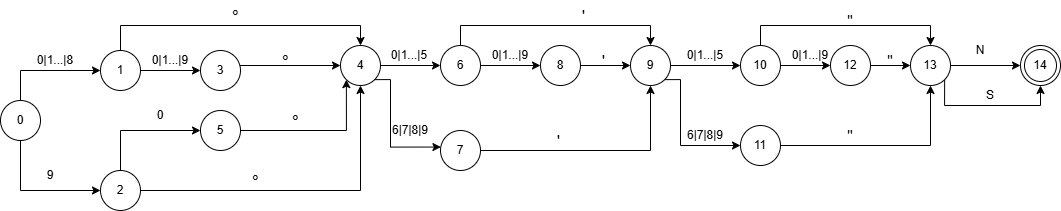

The diagram above was exported from draw.io. Its source (the exported page's mxGraphModel, read from the mxfile embedded in the PNG):
<mxGraphModel dx="1178" dy="653" grid="1" gridSize="10" guides="1" tooltips="1" connect="1" arrows="1" fold="1" page="1" pageScale="1" pageWidth="827" pageHeight="1169" math="0" shadow="0">
  <root>
    <mxCell id="0" />
    <mxCell id="1" parent="0" />
    <mxCell id="FQqUdYAJJaa48YbhBsw1-18" edge="1" parent="1" source="FQqUdYAJJaa48YbhBsw1-12" style="edgeStyle=orthogonalEdgeStyle;rounded=0;orthogonalLoop=1;jettySize=auto;html=1;exitX=0.5;exitY=0;exitDx=0;exitDy=0;entryX=0;entryY=0.5;entryDx=0;entryDy=0;" target="FQqUdYAJJaa48YbhBsw1-14">
      <mxGeometry relative="1" as="geometry" />
    </mxCell>
    <mxCell id="FQqUdYAJJaa48YbhBsw1-19" edge="1" parent="1" source="FQqUdYAJJaa48YbhBsw1-12" style="edgeStyle=orthogonalEdgeStyle;rounded=0;orthogonalLoop=1;jettySize=auto;html=1;exitX=0.5;exitY=1;exitDx=0;exitDy=0;entryX=0;entryY=0.5;entryDx=0;entryDy=0;" target="FQqUdYAJJaa48YbhBsw1-15">
      <mxGeometry relative="1" as="geometry" />
    </mxCell>
    <mxCell id="FQqUdYAJJaa48YbhBsw1-12" parent="1" style="ellipse;whiteSpace=wrap;html=1;aspect=fixed;" value="0" vertex="1">
      <mxGeometry height="40" width="40" x="20" y="710" as="geometry" />
    </mxCell>
    <mxCell id="FQqUdYAJJaa48YbhBsw1-17" edge="1" parent="1" source="FQqUdYAJJaa48YbhBsw1-14" style="edgeStyle=orthogonalEdgeStyle;rounded=0;orthogonalLoop=1;jettySize=auto;html=1;" target="FQqUdYAJJaa48YbhBsw1-16" value="">
      <mxGeometry relative="1" as="geometry" />
    </mxCell>
    <mxCell id="FQqUdYAJJaa48YbhBsw1-36" edge="1" parent="1" source="FQqUdYAJJaa48YbhBsw1-14" style="edgeStyle=orthogonalEdgeStyle;rounded=0;orthogonalLoop=1;jettySize=auto;html=1;exitX=0.5;exitY=0;exitDx=0;exitDy=0;entryX=0.5;entryY=0;entryDx=0;entryDy=0;" target="FQqUdYAJJaa48YbhBsw1-26">
      <mxGeometry relative="1" as="geometry" />
    </mxCell>
    <mxCell id="FQqUdYAJJaa48YbhBsw1-14" parent="1" style="ellipse;whiteSpace=wrap;html=1;aspect=fixed;" value="1" vertex="1">
      <mxGeometry height="40" width="40" x="120" y="660" as="geometry" />
    </mxCell>
    <mxCell id="FQqUdYAJJaa48YbhBsw1-37" edge="1" parent="1" source="FQqUdYAJJaa48YbhBsw1-15" style="edgeStyle=orthogonalEdgeStyle;rounded=0;orthogonalLoop=1;jettySize=auto;html=1;entryX=0.5;entryY=1;entryDx=0;entryDy=0;" target="FQqUdYAJJaa48YbhBsw1-26">
      <mxGeometry relative="1" as="geometry" />
    </mxCell>
    <mxCell id="FQqUdYAJJaa48YbhBsw1-41" edge="1" parent="1" source="FQqUdYAJJaa48YbhBsw1-15" style="edgeStyle=orthogonalEdgeStyle;rounded=0;orthogonalLoop=1;jettySize=auto;html=1;exitX=0.5;exitY=0;exitDx=0;exitDy=0;entryX=0;entryY=0.5;entryDx=0;entryDy=0;" target="FQqUdYAJJaa48YbhBsw1-40">
      <mxGeometry relative="1" as="geometry" />
    </mxCell>
    <mxCell id="FQqUdYAJJaa48YbhBsw1-15" parent="1" style="ellipse;whiteSpace=wrap;html=1;aspect=fixed;" value="2" vertex="1">
      <mxGeometry height="40" width="40" x="120" y="780" as="geometry" />
    </mxCell>
    <mxCell id="FQqUdYAJJaa48YbhBsw1-31" edge="1" parent="1" source="FQqUdYAJJaa48YbhBsw1-16" style="edgeStyle=orthogonalEdgeStyle;rounded=0;orthogonalLoop=1;jettySize=auto;html=1;exitX=0.5;exitY=1;exitDx=0;exitDy=0;" target="FQqUdYAJJaa48YbhBsw1-26">
      <mxGeometry relative="1" as="geometry">
        <Array as="points">
          <mxPoint x="240" y="675" />
        </Array>
      </mxGeometry>
    </mxCell>
    <mxCell id="FQqUdYAJJaa48YbhBsw1-16" parent="1" style="ellipse;whiteSpace=wrap;html=1;aspect=fixed;" value="3" vertex="1">
      <mxGeometry height="40" width="40" x="220" y="660" as="geometry" />
    </mxCell>
    <mxCell id="FQqUdYAJJaa48YbhBsw1-46" edge="1" parent="1" source="FQqUdYAJJaa48YbhBsw1-26" style="edgeStyle=orthogonalEdgeStyle;rounded=0;orthogonalLoop=1;jettySize=auto;html=1;" target="FQqUdYAJJaa48YbhBsw1-45" value="">
      <mxGeometry relative="1" as="geometry" />
    </mxCell>
    <mxCell id="FQqUdYAJJaa48YbhBsw1-26" parent="1" style="ellipse;whiteSpace=wrap;html=1;aspect=fixed;" value="4" vertex="1">
      <mxGeometry height="40" width="40" x="360" y="655" as="geometry" />
    </mxCell>
    <mxCell id="FQqUdYAJJaa48YbhBsw1-28" parent="1" style="text;whiteSpace=wrap;html=1;" value="&lt;font style=&quot;font-size: 17px;&quot;&gt;°&lt;/font&gt;" vertex="1">
      <mxGeometry height="20" width="10" x="250" y="610" as="geometry" />
    </mxCell>
    <mxCell id="FQqUdYAJJaa48YbhBsw1-32" parent="1" style="text;whiteSpace=wrap;html=1;" value="&lt;font style=&quot;font-size: 17px;&quot;&gt;°&lt;/font&gt;" vertex="1">
      <mxGeometry height="20" width="10" x="270" y="775" as="geometry" />
    </mxCell>
    <mxCell id="FQqUdYAJJaa48YbhBsw1-33" parent="1" style="text;whiteSpace=wrap;html=1;" value="&lt;font style=&quot;font-size: 17px;&quot;&gt;°&lt;/font&gt;" vertex="1">
      <mxGeometry height="20" width="10" x="300" y="655" as="geometry" />
    </mxCell>
    <mxCell id="FQqUdYAJJaa48YbhBsw1-43" edge="1" parent="1" source="FQqUdYAJJaa48YbhBsw1-40" style="edgeStyle=orthogonalEdgeStyle;rounded=0;orthogonalLoop=1;jettySize=auto;html=1;entryX=0;entryY=1;entryDx=0;entryDy=0;" target="FQqUdYAJJaa48YbhBsw1-26">
      <mxGeometry relative="1" as="geometry" />
    </mxCell>
    <mxCell id="FQqUdYAJJaa48YbhBsw1-40" parent="1" style="ellipse;whiteSpace=wrap;html=1;aspect=fixed;" value="5" vertex="1">
      <mxGeometry height="40" width="40" x="220" y="720" as="geometry" />
    </mxCell>
    <mxCell id="FQqUdYAJJaa48YbhBsw1-42" parent="1" style="text;html=1;whiteSpace=wrap;strokeColor=none;fillColor=none;align=center;verticalAlign=middle;rounded=0;" value="0" vertex="1">
      <mxGeometry height="30" width="20" x="170" y="710" as="geometry" />
    </mxCell>
    <mxCell id="FQqUdYAJJaa48YbhBsw1-44" parent="1" style="text;whiteSpace=wrap;html=1;" value="&lt;font style=&quot;font-size: 17px;&quot;&gt;°&lt;/font&gt;" vertex="1">
      <mxGeometry height="20" width="10" x="310" y="715" as="geometry" />
    </mxCell>
    <mxCell id="FQqUdYAJJaa48YbhBsw1-53" edge="1" parent="1" source="FQqUdYAJJaa48YbhBsw1-45" style="edgeStyle=orthogonalEdgeStyle;rounded=0;orthogonalLoop=1;jettySize=auto;html=1;" target="FQqUdYAJJaa48YbhBsw1-52" value="">
      <mxGeometry relative="1" as="geometry" />
    </mxCell>
    <mxCell id="FQqUdYAJJaa48YbhBsw1-57" edge="1" parent="1" source="FQqUdYAJJaa48YbhBsw1-45" style="edgeStyle=orthogonalEdgeStyle;rounded=0;orthogonalLoop=1;jettySize=auto;html=1;exitX=0.5;exitY=0;exitDx=0;exitDy=0;entryX=0.5;entryY=0;entryDx=0;entryDy=0;" target="FQqUdYAJJaa48YbhBsw1-56">
      <mxGeometry relative="1" as="geometry" />
    </mxCell>
    <mxCell id="FQqUdYAJJaa48YbhBsw1-45" parent="1" style="ellipse;whiteSpace=wrap;html=1;aspect=fixed;fontStyle=0" value="6" vertex="1">
      <mxGeometry height="40" width="40" x="460" y="655" as="geometry" />
    </mxCell>
    <mxCell id="FQqUdYAJJaa48YbhBsw1-61" edge="1" parent="1" source="FQqUdYAJJaa48YbhBsw1-48" style="edgeStyle=orthogonalEdgeStyle;rounded=0;orthogonalLoop=1;jettySize=auto;html=1;entryX=0.5;entryY=1;entryDx=0;entryDy=0;" target="FQqUdYAJJaa48YbhBsw1-56">
      <mxGeometry relative="1" as="geometry">
        <mxPoint x="670" y="700" as="targetPoint" />
      </mxGeometry>
    </mxCell>
    <mxCell id="FQqUdYAJJaa48YbhBsw1-48" parent="1" style="ellipse;whiteSpace=wrap;html=1;aspect=fixed;" value="7" vertex="1">
      <mxGeometry height="40" width="40" x="460" y="740" as="geometry" />
    </mxCell>
    <mxCell id="FQqUdYAJJaa48YbhBsw1-49" edge="1" parent="1" source="FQqUdYAJJaa48YbhBsw1-26" style="edgeStyle=orthogonalEdgeStyle;rounded=0;orthogonalLoop=1;jettySize=auto;html=1;exitX=1;exitY=1;exitDx=0;exitDy=0;entryX=0.011;entryY=0.414;entryDx=0;entryDy=0;entryPerimeter=0;" target="FQqUdYAJJaa48YbhBsw1-48">
      <mxGeometry relative="1" as="geometry">
        <Array as="points">
          <mxPoint x="410" y="689" />
          <mxPoint x="410" y="757" />
        </Array>
      </mxGeometry>
    </mxCell>
    <mxCell id="FQqUdYAJJaa48YbhBsw1-58" edge="1" parent="1" source="FQqUdYAJJaa48YbhBsw1-52" style="edgeStyle=orthogonalEdgeStyle;rounded=0;orthogonalLoop=1;jettySize=auto;html=1;" target="FQqUdYAJJaa48YbhBsw1-56" value="">
      <mxGeometry relative="1" as="geometry" />
    </mxCell>
    <mxCell id="FQqUdYAJJaa48YbhBsw1-52" parent="1" style="ellipse;whiteSpace=wrap;html=1;aspect=fixed;fontStyle=0" value="8" vertex="1">
      <mxGeometry height="40" width="40" x="560" y="655" as="geometry" />
    </mxCell>
    <mxCell id="FQqUdYAJJaa48YbhBsw1-64" edge="1" parent="1" source="FQqUdYAJJaa48YbhBsw1-56" style="edgeStyle=orthogonalEdgeStyle;rounded=0;orthogonalLoop=1;jettySize=auto;html=1;" target="FQqUdYAJJaa48YbhBsw1-63" value="">
      <mxGeometry relative="1" as="geometry" />
    </mxCell>
    <mxCell id="FQqUdYAJJaa48YbhBsw1-67" edge="1" parent="1" source="FQqUdYAJJaa48YbhBsw1-56" style="edgeStyle=orthogonalEdgeStyle;rounded=0;orthogonalLoop=1;jettySize=auto;html=1;exitX=1;exitY=1;exitDx=0;exitDy=0;entryX=0;entryY=0.5;entryDx=0;entryDy=0;" target="FQqUdYAJJaa48YbhBsw1-66">
      <mxGeometry relative="1" as="geometry">
        <Array as="points">
          <mxPoint x="700" y="689" />
          <mxPoint x="700" y="755" />
        </Array>
      </mxGeometry>
    </mxCell>
    <mxCell id="FQqUdYAJJaa48YbhBsw1-56" parent="1" style="ellipse;whiteSpace=wrap;html=1;aspect=fixed;fontStyle=0" value="9" vertex="1">
      <mxGeometry height="40" width="40" x="650" y="655" as="geometry" />
    </mxCell>
    <mxCell id="FQqUdYAJJaa48YbhBsw1-59" parent="1" style="text;whiteSpace=wrap;html=1;" value="&lt;font style=&quot;font-size: 16px;&quot;&gt;'&lt;/font&gt;" vertex="1">
      <mxGeometry height="20" width="10" x="600" y="610" as="geometry" />
    </mxCell>
    <mxCell id="FQqUdYAJJaa48YbhBsw1-60" parent="1" style="text;whiteSpace=wrap;html=1;" value="&lt;font style=&quot;font-size: 16px;&quot;&gt;'&lt;/font&gt;" vertex="1">
      <mxGeometry height="20" width="10" x="620" y="655" as="geometry" />
    </mxCell>
    <mxCell id="FQqUdYAJJaa48YbhBsw1-62" parent="1" style="text;whiteSpace=wrap;html=1;" value="&lt;font style=&quot;font-size: 16px;&quot;&gt;'&lt;/font&gt;" vertex="1">
      <mxGeometry height="20" width="10" x="575" y="735" as="geometry" />
    </mxCell>
    <mxCell id="FQqUdYAJJaa48YbhBsw1-71" edge="1" parent="1" source="FQqUdYAJJaa48YbhBsw1-63" style="edgeStyle=orthogonalEdgeStyle;rounded=0;orthogonalLoop=1;jettySize=auto;html=1;" target="FQqUdYAJJaa48YbhBsw1-70" value="">
      <mxGeometry relative="1" as="geometry" />
    </mxCell>
    <mxCell id="FQqUdYAJJaa48YbhBsw1-76" edge="1" parent="1" source="FQqUdYAJJaa48YbhBsw1-63" style="edgeStyle=orthogonalEdgeStyle;rounded=0;orthogonalLoop=1;jettySize=auto;html=1;exitX=0.5;exitY=0;exitDx=0;exitDy=0;entryX=0.5;entryY=0;entryDx=0;entryDy=0;" target="FQqUdYAJJaa48YbhBsw1-73">
      <mxGeometry relative="1" as="geometry" />
    </mxCell>
    <mxCell id="FQqUdYAJJaa48YbhBsw1-63" parent="1" style="ellipse;whiteSpace=wrap;html=1;aspect=fixed;fontStyle=0" value="10" vertex="1">
      <mxGeometry height="40" width="40" x="760" y="655" as="geometry" />
    </mxCell>
    <mxCell id="FQqUdYAJJaa48YbhBsw1-75" edge="1" parent="1" source="FQqUdYAJJaa48YbhBsw1-66" style="edgeStyle=orthogonalEdgeStyle;rounded=0;orthogonalLoop=1;jettySize=auto;html=1;entryX=0.5;entryY=1;entryDx=0;entryDy=0;" target="FQqUdYAJJaa48YbhBsw1-73">
      <mxGeometry relative="1" as="geometry" />
    </mxCell>
    <mxCell id="FQqUdYAJJaa48YbhBsw1-66" parent="1" style="ellipse;whiteSpace=wrap;html=1;aspect=fixed;" value="11" vertex="1">
      <mxGeometry height="40" width="40" x="760" y="735" as="geometry" />
    </mxCell>
    <mxCell id="FQqUdYAJJaa48YbhBsw1-74" edge="1" parent="1" source="FQqUdYAJJaa48YbhBsw1-70" style="edgeStyle=orthogonalEdgeStyle;rounded=0;orthogonalLoop=1;jettySize=auto;html=1;" target="FQqUdYAJJaa48YbhBsw1-73" value="">
      <mxGeometry relative="1" as="geometry" />
    </mxCell>
    <mxCell id="FQqUdYAJJaa48YbhBsw1-70" parent="1" style="ellipse;whiteSpace=wrap;html=1;aspect=fixed;" value="12" vertex="1">
      <mxGeometry height="40" width="40" x="850" y="655" as="geometry" />
    </mxCell>
    <mxCell id="FQqUdYAJJaa48YbhBsw1-82" edge="1" parent="1" source="FQqUdYAJJaa48YbhBsw1-73" style="edgeStyle=orthogonalEdgeStyle;rounded=0;orthogonalLoop=1;jettySize=auto;html=1;" target="FQqUdYAJJaa48YbhBsw1-81" value="">
      <mxGeometry relative="1" as="geometry" />
    </mxCell>
    <mxCell id="FQqUdYAJJaa48YbhBsw1-83" edge="1" parent="1" source="FQqUdYAJJaa48YbhBsw1-73" style="edgeStyle=orthogonalEdgeStyle;rounded=0;orthogonalLoop=1;jettySize=auto;html=1;exitX=1;exitY=1;exitDx=0;exitDy=0;entryX=0.5;entryY=1;entryDx=0;entryDy=0;" target="FQqUdYAJJaa48YbhBsw1-81">
      <mxGeometry relative="1" as="geometry">
        <Array as="points">
          <mxPoint x="964" y="715" />
          <mxPoint x="1060" y="715" />
        </Array>
      </mxGeometry>
    </mxCell>
    <mxCell id="FQqUdYAJJaa48YbhBsw1-73" parent="1" style="ellipse;whiteSpace=wrap;html=1;aspect=fixed;" value="13" vertex="1">
      <mxGeometry height="40" width="40" x="930" y="655" as="geometry" />
    </mxCell>
    <mxCell id="FQqUdYAJJaa48YbhBsw1-77" parent="1" style="text;html=1;whiteSpace=wrap;strokeColor=none;fillColor=none;align=center;verticalAlign=middle;rounded=0;" value="&lt;font style=&quot;font-size: 15px;&quot;&gt;&quot;&lt;/font&gt;" vertex="1">
      <mxGeometry height="20" width="20" x="860" y="735" as="geometry" />
    </mxCell>
    <mxCell id="FQqUdYAJJaa48YbhBsw1-78" parent="1" style="text;html=1;whiteSpace=wrap;strokeColor=none;fillColor=none;align=center;verticalAlign=middle;rounded=0;" value="&lt;font style=&quot;font-size: 15px;&quot;&gt;&quot;&lt;/font&gt;" vertex="1">
      <mxGeometry height="20" width="20" x="900" y="660" as="geometry" />
    </mxCell>
    <mxCell id="FQqUdYAJJaa48YbhBsw1-79" parent="1" style="text;html=1;whiteSpace=wrap;strokeColor=none;fillColor=none;align=center;verticalAlign=middle;rounded=0;" value="&lt;font style=&quot;font-size: 15px;&quot;&gt;&quot;&lt;/font&gt;" vertex="1">
      <mxGeometry height="20" width="20" x="860" y="620" as="geometry" />
    </mxCell>
    <mxCell id="FQqUdYAJJaa48YbhBsw1-81" parent="1" style="ellipse;shape=doubleEllipse;whiteSpace=wrap;html=1;aspect=fixed;" value="14" vertex="1">
      <mxGeometry height="40" width="40" x="1040" y="655" as="geometry" />
    </mxCell>
    <mxCell id="FQqUdYAJJaa48YbhBsw1-84" parent="1" style="text;html=1;whiteSpace=wrap;strokeColor=none;fillColor=none;align=center;verticalAlign=middle;rounded=0;" value="N" vertex="1">
      <mxGeometry height="30" width="20" x="990" y="645" as="geometry" />
    </mxCell>
    <mxCell id="FQqUdYAJJaa48YbhBsw1-85" parent="1" style="text;html=1;whiteSpace=wrap;strokeColor=none;fillColor=none;align=center;verticalAlign=middle;rounded=0;" value="S" vertex="1">
      <mxGeometry height="30" width="20" x="1000" y="690" as="geometry" />
    </mxCell>
    <mxCell id="HMRAMn4NRO1oPyJ38xd_-6" parent="1" style="text;html=1;whiteSpace=wrap;strokeColor=none;fillColor=none;align=center;verticalAlign=middle;rounded=0;" value="0|1...|8" vertex="1">
      <mxGeometry height="20" width="60" x="45" y="660" as="geometry" />
    </mxCell>
    <mxCell id="HMRAMn4NRO1oPyJ38xd_-7" parent="1" style="text;html=1;whiteSpace=wrap;strokeColor=none;fillColor=none;align=center;verticalAlign=middle;rounded=0;" value="0|1...|9" vertex="1">
      <mxGeometry height="20" width="60" x="160" y="660" as="geometry" />
    </mxCell>
    <mxCell id="HMRAMn4NRO1oPyJ38xd_-9" parent="1" style="text;html=1;whiteSpace=wrap;strokeColor=none;fillColor=none;align=center;verticalAlign=middle;rounded=0;" value="0|1...|5" vertex="1">
      <mxGeometry height="20" width="60" x="399" y="655" as="geometry" />
    </mxCell>
    <mxCell id="HMRAMn4NRO1oPyJ38xd_-10" parent="1" style="text;html=1;whiteSpace=wrap;strokeColor=none;fillColor=none;align=center;verticalAlign=middle;rounded=0;" value="0|1...|9" vertex="1">
      <mxGeometry height="20" width="60" x="500" y="655" as="geometry" />
    </mxCell>
    <mxCell id="HMRAMn4NRO1oPyJ38xd_-11" parent="1" style="text;html=1;whiteSpace=wrap;strokeColor=none;fillColor=none;align=center;verticalAlign=middle;rounded=0;" value="6|7|8|9" vertex="1">
      <mxGeometry height="20" width="60" x="400" y="730" as="geometry" />
    </mxCell>
    <mxCell id="HMRAMn4NRO1oPyJ38xd_-13" parent="1" style="text;html=1;whiteSpace=wrap;strokeColor=none;fillColor=none;align=center;verticalAlign=middle;rounded=0;" value="0|1...|5" vertex="1">
      <mxGeometry height="20" width="60" x="695" y="655" as="geometry" />
    </mxCell>
    <mxCell id="HMRAMn4NRO1oPyJ38xd_-14" parent="1" style="text;html=1;whiteSpace=wrap;strokeColor=none;fillColor=none;align=center;verticalAlign=middle;rounded=0;" value="6|7|8|9" vertex="1">
      <mxGeometry height="20" width="60" x="695" y="735" as="geometry" />
    </mxCell>
    <mxCell id="HMRAMn4NRO1oPyJ38xd_-15" parent="1" style="text;html=1;whiteSpace=wrap;strokeColor=none;fillColor=none;align=center;verticalAlign=middle;rounded=0;" value="0|1...|9" vertex="1">
      <mxGeometry height="20" width="60" x="800" y="655" as="geometry" />
    </mxCell>
    <mxCell id="HMRAMn4NRO1oPyJ38xd_-16" parent="1" style="text;html=1;whiteSpace=wrap;strokeColor=none;fillColor=none;align=center;verticalAlign=middle;rounded=0;" value="9" vertex="1">
      <mxGeometry height="30" width="20" x="60" y="770" as="geometry" />
    </mxCell>
  </root>
</mxGraphModel>